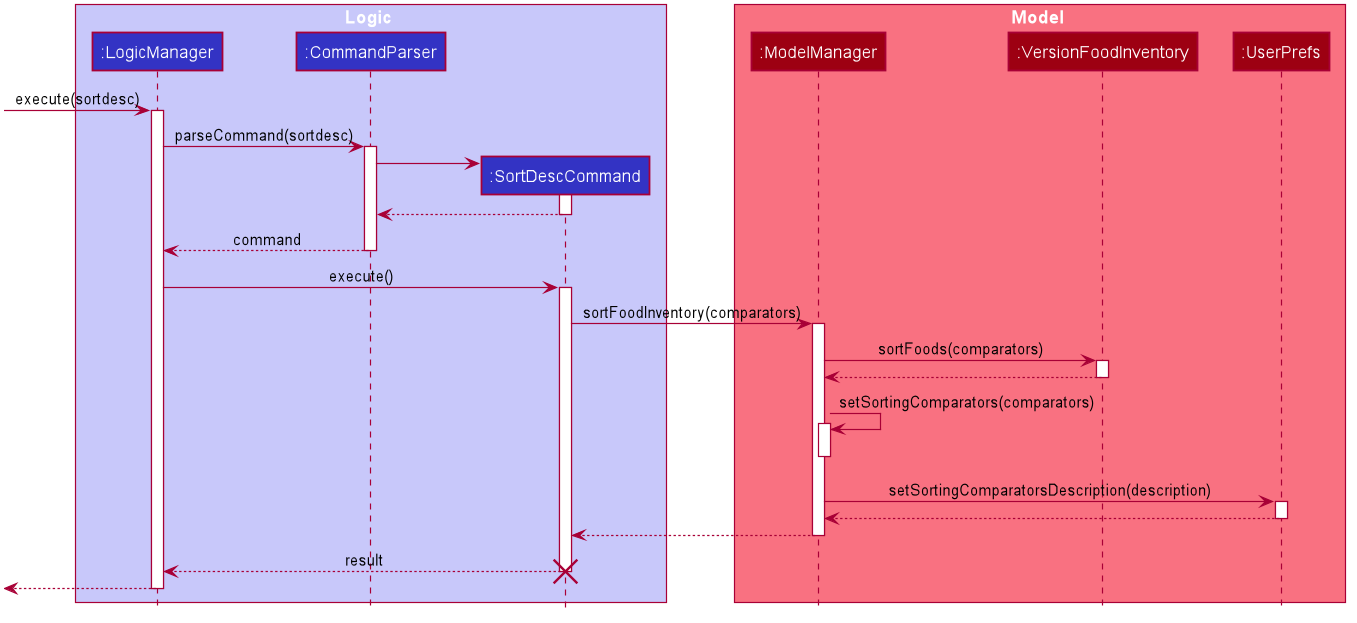

The diagram above was rendered by PlantUML. Its source (embedded in the PNG):
@startuml









skinparam BackgroundColor #FFFFFFF

skinparam Shadowing false

skinparam Class {
    FontColor #FFFFFF
    BorderThickness 1
    BorderColor #FFFFFF
    StereotypeFontColor #FFFFFF
    FontName Arial
}

skinparam Actor {
    BorderColor #000000
    Color #000000
    FontName Arial
}

skinparam Sequence {
    MessageAlign center
    BoxFontSize 15
    BoxPadding 0
    BoxFontColor #FFFFFF
    FontName Arial
}

skinparam Participant {
    FontColor #FFFFFFF
    Padding 20
}

skinparam MinClassWidth 50
skinparam ParticipantPadding 10
skinparam Shadowing false
skinparam DefaultTextAlignment center
skinparam packageStyle Rectangle

hide footbox
hide members
hide circle

box Logic #C8C8FA
participant ":LogicManager" as LogicManager #3333C4
participant ":CommandParser" as CommandParser #3333C4
participant ":SortDescCommand" as SortDescCommand #3333C4
end box

box Model #F97181
participant ":ModelManager" as ModelManager #9D0012
participant ":VersionFoodInventory" as VersionFoodInventory #9D0012
participant ":UserPrefs" as UserPrefs #9D0012
end box
[-> LogicManager : execute(sortdesc)
activate LogicManager

LogicManager -> CommandParser : parseCommand(sortdesc)
activate CommandParser

create SortDescCommand
CommandParser -> SortDescCommand
activate SortDescCommand

SortDescCommand --> CommandParser
deactivate SortDescCommand

CommandParser --> LogicManager : command
deactivate CommandParser

LogicManager -> SortDescCommand : execute()
activate SortDescCommand


SortDescCommand -> ModelManager : sortFoodInventory(comparators)
activate ModelManager

ModelManager -> VersionFoodInventory : sortFoods(comparators)
activate VersionFoodInventory
VersionFoodInventory --> ModelManager :
deactivate VersionFoodInventory

ModelManager -> ModelManager : setSortingComparators(comparators)
activate ModelManager
deactivate ModelManager

ModelManager -> UserPrefs : setSortingComparatorsDescription(description)
activate UserPrefs

UserPrefs --> ModelManager :
deactivate UserPrefs

ModelManager --> SortDescCommand
deactivate ModelManager

SortDescCommand --> LogicManager : result

deactivate SortDescCommand

destroy SortDescCommand

[<--LogicManager
deactivate LogicManager
@enduml